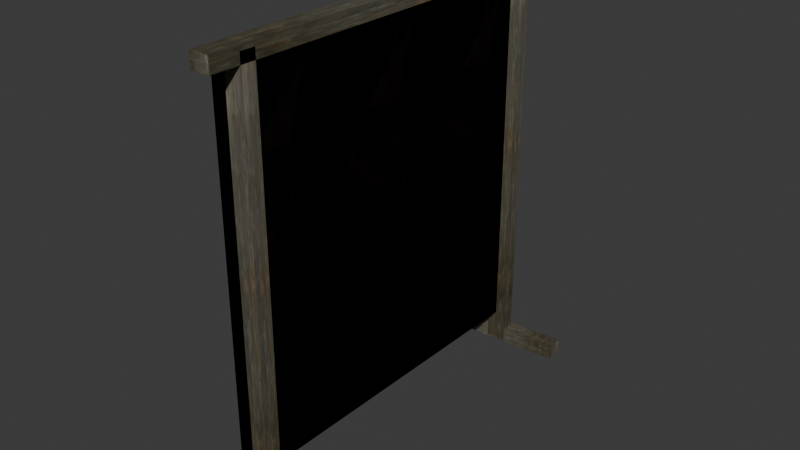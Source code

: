 # Source: meat2.blend  (saved by Blender 4.1.24; exported with 4.5.12 LTS)
import bpy
from mathutils import Matrix  # noqa: F401  (used for matrix-valued properties, if any)

bpy.ops.wm.read_factory_settings(use_empty=True)
scene = bpy.context.scene
scene.name = 'Scene'

# ---- images (referenced by path relative to the original .blend; pixels are not part of the script)
import os
ASSET_DIR = os.environ.get("B2B_ASSET_DIR", "")  # directory of the original .blend (textures are referenced by path, not embedded)
HERE = os.path.dirname(os.path.abspath(__file__))  # packed textures are extracted next to this script under _unpacked/

def load_image(name, relpath, width, height, colorspace="sRGB"):
    """Load a texture the original file referenced (path relative to the .blend, or extracted next to this script)."""
    p = next((c for c in (os.path.join(HERE, relpath), os.path.join(ASSET_DIR, relpath)) if relpath and os.path.exists(c)), "")
    if p:
        img = bpy.data.images.load(p, check_existing=True)
        img.name = name
    else:  # same state as the original file: an image datablock whose file is absent (Cycles renders it pink)
        img = bpy.data.images.new(name, width, height)
        img.source = "FILE"
        img.filepath = "//" + (relpath or name)
    img.colorspace_settings.name = colorspace
    return img
img_wood_jpg = load_image('wood.jpg', '_unpacked/wood.3b2a7118.jpg', 64, 128, 'sRGB')
img_carcass_carcass_i = load_image('..\\carcass\\carcass.i', '_unpacked/carcass.8b01ccdf.png', 32, 128, 'sRGB')

# ---- materials (node trees are filled in below, after node groups)
mat_models_textures_wood_jpg = bpy.data.materials.new('models/textures/wood.jpg')
mat_models_textures_wood_jpg.use_transparent_shadow = False
mat_models_textures_wood_jpg.specular_color = (0.0, 0.0, 0.0)
mat_models_carcass_carcass_png = bpy.data.materials.new('models/carcass/carcass.png')
mat_models_carcass_carcass_png.use_backface_culling = True
mat_models_carcass_carcass_png.use_transparent_shadow = False
mat_models_carcass_carcass_png.specular_color = (0.0, 0.0, 0.0)

# ---- material node trees
mat_models_textures_wood_jpg.use_nodes = True; mat_models_textures_wood_jpg.node_tree.nodes.clear()
_N = mat_models_textures_wood_jpg.node_tree.nodes; _L = mat_models_textures_wood_jpg.node_tree.links
n0 = _N.new('ShaderNodeTexImage'); n0.name = 'Image Texture'; n0.location = (0, 0)
n0.image = img_wood_jpg
n1 = _N.new('ShaderNodeBsdfPrincipled'); n1.name = 'Principled BSDF'; n1.location = (290, 0)
n1.inputs[4].default_value = 0.99
n2 = _N.new('ShaderNodeOutputMaterial'); n2.name = 'Material Output'; n2.location = (580, 0)
_L.new(n1.outputs[0], n2.inputs[0])
_L.new(n0.outputs[0], n1.inputs[0])
n2.is_active_output = True
mat_models_carcass_carcass_png.use_nodes = True; mat_models_carcass_carcass_png.node_tree.nodes.clear()
_N = mat_models_carcass_carcass_png.node_tree.nodes; _L = mat_models_carcass_carcass_png.node_tree.links
n0 = _N.new('ShaderNodeTexImage'); n0.name = 'Image Texture'; n0.location = (0, 0)
n0.image = img_carcass_carcass_i
n1 = _N.new('ShaderNodeBsdfPrincipled'); n1.name = 'Principled BSDF'; n1.location = (290, 0)
n1.inputs[4].default_value = 0.99
n2 = _N.new('ShaderNodeOutputMaterial'); n2.name = 'Material Output'; n2.location = (580, 0)
_L.new(n1.outputs[0], n2.inputs[0])
_L.new(n0.outputs[0], n1.inputs[0])
n2.is_active_output = True

# ---- world
world_world = bpy.data.worlds.new('World'); scene.world = world_world
world_world.use_nodes = True; world_world.node_tree.nodes.clear()
_N = world_world.node_tree.nodes; _L = world_world.node_tree.links
n0 = _N.new('ShaderNodeOutputWorld'); n0.name = 'World Output'; n0.location = (300, 300)
n1 = _N.new('ShaderNodeBackground'); n1.name = 'Background'; n1.location = (10, 300)
n1.inputs[0].default_value = (0.05088, 0.05088, 0.05088, 1.0)
_L.new(n1.outputs[0], n0.inputs[0])
n0.is_active_output = True
world_world.color = (0.05088, 0.05088, 0.05088)
world_world.use_sun_shadow = False
world_world.sun_shadow_jitter_overblur = 0.0

# ---- meshes
me_carcass_ms3d_m = bpy.data.meshes.new('carcass.ms3d.m')
me_carcass_ms3d_m.from_pydata([(0.824, -8.096, 17.75), (0.824, -8.096, -1.75), (0.824, -7.404, 17.75), (0.824, -7.404, -1.75), (0.824, -7.404, 17.75), (0.824, -7.404, -1.75), (-0.07399, -7.404, 17.75), (-0.07399, -7.404, -1.75), (-0.07399, -7.404, 17.75), (-0.07399, -7.404, -1.75), (-0.07399, -8.096, 17.75), (-0.07399, -8.096, -1.75), (-0.07399, -8.096, 17.75), (-0.07399, -8.096, -1.75), (0.824, -8.096, 17.75), (0.824, -8.096, -1.75), (0.824, -8.096, 17.75), (0.824, -7.404, 17.75), (0.824, -8.096, -1.75), (0.824, -7.404, -1.75), (0.449, 8.529, 17.75), (0.449, 8.529, -1.75), (0.449, 9.221, 17.75), (0.449, 9.221, -1.75), (0.449, 9.221, 17.75), (0.449, 9.221, -1.75), (-0.449, 9.221, 17.75), (-0.449, 9.221, -1.75), (-0.449, 9.221, 17.75), (-0.449, 9.221, -1.75), (-0.449, 8.529, 17.75), (-0.449, 8.529, -1.75), (-0.449, 8.529, 17.75), (-0.449, 8.529, -1.75), (0.449, 8.529, 17.75), (0.449, 8.529, -1.75), (0.449, 8.529, 17.75), (0.449, 9.221, 17.75), (0.449, 8.529, -1.75), (0.449, 9.221, -1.75), (0.824, 10.06, 17.97), (0.824, -9.438, 17.97), (0.824, 10.06, 17.28), (0.824, -9.438, 17.28), (0.824, 10.06, 17.28), (0.824, -9.438, 17.28), (-0.07399, 10.06, 17.28), (-0.07399, -9.438, 17.28), (-0.07399, 10.06, 17.28), (-0.07399, -9.438, 17.28), (-0.07399, 10.06, 17.97), (-0.07399, -9.438, 17.97), (-0.07399, 10.06, 17.97), (-0.07399, -9.438, 17.97), (0.824, 10.06, 17.97), (0.824, -9.438, 17.97), (0.824, 10.06, 17.97), (0.824, 10.06, 17.28), (0.824, -9.438, 17.97), (0.824, -9.438, 17.28), (-2.388, 9.255, -1.154), (3.079, 9.555, -1.154), (-2.388, 9.255, -1.846), (3.079, 9.555, -1.846), (-2.388, 9.255, -1.846), (3.079, 9.555, -1.846), (-2.384, 8.463, -1.846), (3.083, 8.763, -1.846), (-2.384, 8.463, -1.846), (3.083, 8.763, -1.846), (-2.384, 8.463, -1.154), (3.083, 8.763, -1.154), (-2.384, 8.463, -1.154), (3.083, 8.763, -1.154), (-2.388, 9.255, -1.154), (3.079, 9.555, -1.154), (-2.388, 9.255, -1.154), (-2.388, 9.255, -1.846), (3.079, 9.555, -1.154), (3.079, 9.555, -1.846), (-1.976, -7.451, -1.154), (3.491, -7.15, -1.154), (-1.976, -7.451, -1.846), (3.491, -7.15, -1.846), (-1.976, -7.451, -1.846), (3.491, -7.15, -1.846), (-1.972, -8.243, -1.846), (3.495, -7.943, -1.846), (-1.972, -8.243, -1.846), (3.495, -7.943, -1.846), (-1.972, -8.243, -1.154), (3.495, -7.943, -1.154), (-1.972, -8.243, -1.154), (3.495, -7.943, -1.154), (-1.976, -7.451, -1.154), (3.491, -7.15, -1.154), (-1.976, -7.451, -1.154), (-1.976, -7.451, -1.846), (3.491, -7.15, -1.154), (3.491, -7.15, -1.846)], [], [(0, 1, 2), (1, 3, 2), (4, 5, 6), (5, 7, 6), (8, 9, 10), (9, 11, 10), (12, 13, 14), (13, 15, 14), (12, 16, 6), (16, 17, 6), (18, 13, 19), (13, 7, 19), (20, 21, 22), (21, 23, 22), (24, 25, 26), (25, 27, 26), (28, 29, 30), (29, 31, 30), (32, 33, 34), (33, 35, 34), (32, 36, 26), (36, 37, 26), (38, 33, 39), (33, 27, 39), (40, 41, 42), (41, 43, 42), (44, 45, 46), (45, 47, 46), (48, 49, 50), (49, 51, 50), (52, 53, 54), (53, 55, 54), (52, 56, 46), (56, 57, 46), (58, 53, 59), (53, 47, 59), (60, 61, 62), (61, 63, 62), (64, 65, 66), (65, 67, 66), (68, 69, 70), (69, 71, 70), (72, 73, 74), (73, 75, 74), (72, 76, 66), (76, 77, 66), (78, 73, 79), (73, 67, 79), (80, 81, 82), (81, 83, 82), (84, 85, 86), (85, 87, 86), (88, 89, 90), (89, 91, 90), (92, 93, 94), (93, 95, 94), (92, 96, 86), (96, 97, 86), (98, 93, 99), (93, 87, 99)])
me_carcass_ms3d_m.polygons.foreach_set('use_smooth', [True] * 60)
_k = set([(0, 1), (0, 2), (1, 3), (2, 3), (4, 5), (4, 6), (5, 7), (6, 7), (6, 12), (6, 17), (7, 13), (7, 19), (8, 9), (8, 10), (9, 11), (10, 11), (12, 13), (12, 14), (12, 16), (13, 15), (13, 18), (14, 15), (16, 17), (18, 19), (20, 21), (20, 22), (21, 23), (22, 23), (24, 25), (24, 26), (25, 27), (26, 27), (26, 32), (26, 37), (27, 33), (27, 39), (28, 29), (28, 30), (29, 31), (30, 31), (32, 33), (32, 34), (32, 36), (33, 35), (33, 38), (34, 35), (36, 37), (38, 39), (40, 41), (40, 42), (41, 43), (42, 43), (44, 45), (44, 46), (45, 47), (46, 47), (46, 52), (46, 57), (47, 53), (47, 59), (48, 49), (48, 50), (49, 51), (50, 51), (52, 53), (52, 54), (52, 56), (53, 55), (53, 58), (54, 55), (56, 57), (58, 59), (60, 61), (60, 62), (61, 63), (62, 63), (64, 65), (64, 66), (65, 67), (66, 67), (66, 72), (66, 77), (67, 73), (67, 79), (68, 69), (68, 70), (69, 71), (70, 71), (72, 73), (72, 74), (72, 76), (73, 75), (73, 78), (74, 75), (76, 77), (78, 79), (80, 81), (80, 82), (81, 83), (82, 83), (84, 85), (84, 86), (85, 87), (86, 87), (86, 92), (86, 97), (87, 93), (87, 99), (88, 89), (88, 90), (89, 91), (90, 91), (92, 93), (92, 94), (92, 96), (93, 95), (93, 98), (94, 95), (96, 97), (98, 99)])
me_carcass_ms3d_m.attributes.new('sharp_edge', 'BOOLEAN', 'EDGE').data.foreach_set('value', [ (min(e.vertices), max(e.vertices)) in _k for e in me_carcass_ms3d_m.edges])
_uv = me_carcass_ms3d_m.uv_layers.new(name='ms3d_uv_layer')
_uv.uv.foreach_set('vector', [0.0, 1.0, 0.0, 0.0, 1.0, 1.0, 0.0, 0.0, 1.0, 0.0, 1.0, 1.0, 0.0, 1.0, 0.0, 0.0, 1.0, 1.0, 0.0, 0.0, 1.0, 0.0, 1.0, 1.0, 0.0, 1.0, 0.0, 0.0, 1.0, 1.0, 0.0, 0.0, 1.0, 0.0, 1.0, 1.0, 0.0, 1.0, 0.0, 0.0, 1.0, 1.0, 0.0, 0.0, 1.0, 0.0, 1.0, 1.0, 0.0, 1.0, 0.0, 0.0, 1.0, 1.0, 0.0, 0.0, 1.0, 0.0, 1.0, 1.0, 0.0, 1.0, 0.0, 0.0, 1.0, 1.0, 0.0, 0.0, 1.0, 0.0, 1.0, 1.0, 0.0, 1.0, 0.0, 0.0, 1.0, 1.0, 0.0, 0.0, 1.0, 0.0, 1.0, 1.0, 0.0, 1.0, 0.0, 0.0, 1.0, 1.0, 0.0, 0.0, 1.0, 0.0, 1.0, 1.0, 0.0, 1.0, 0.0, 0.0, 1.0, 1.0, 0.0, 0.0, 1.0, 0.0, 1.0, 1.0, 0.0, 1.0, 0.0, 0.0, 1.0, 1.0, 0.0, 0.0, 1.0, 0.0, 1.0, 1.0, 0.0, 1.0, 0.0, 0.0, 1.0, 1.0, 0.0, 0.0, 1.0, 0.0, 1.0, 1.0, 0.0, 1.0, 0.0, 0.0, 1.0, 1.0, 0.0, 0.0, 1.0, 0.0, 1.0, 1.0, 0.0, 1.0, 0.0, 0.0, 1.0, 1.0, 0.0, 0.0, 1.0, 0.0, 1.0, 1.0, 0.0, 1.0, 0.0, 0.0, 1.0, 1.0, 0.0, 0.0, 1.0, 0.0, 1.0, 1.0, 0.0, 1.0, 0.0, 0.0, 1.0, 1.0, 0.0, 0.0, 1.0, 0.0, 1.0, 1.0, 0.0, 1.0, 0.0, 0.0, 1.0, 1.0, 0.0, 0.0, 1.0, 0.0, 1.0, 1.0, 0.0, 1.0, 0.0, 0.0, 1.0, 1.0, 0.0, 0.0, 1.0, 0.0, 1.0, 1.0, 0.0, 1.0, 0.0, 0.0, 1.0, 1.0, 0.0, 0.0, 1.0, 0.0, 1.0, 1.0, 0.0, 1.0, 0.0, 0.0, 1.0, 1.0, 0.0, 0.0, 1.0, 0.0, 1.0, 1.0, 0.0, 1.0, 0.0, 0.0, 1.0, 1.0, 0.0, 0.0, 1.0, 0.0, 1.0, 1.0, 0.0, 1.0, 0.0, 0.0, 1.0, 1.0, 0.0, 0.0, 1.0, 0.0, 1.0, 1.0, 0.0, 1.0, 0.0, 0.0, 1.0, 1.0, 0.0, 0.0, 1.0, 0.0, 1.0, 1.0, 0.0, 1.0, 0.0, 0.0, 1.0, 1.0, 0.0, 0.0, 1.0, 0.0, 1.0, 1.0, 0.0, 1.0, 0.0, 0.0, 1.0, 1.0, 0.0, 0.0, 1.0, 0.0, 1.0, 1.0, 0.0, 1.0, 0.0, 0.0, 1.0, 1.0, 0.0, 0.0, 1.0, 0.0, 1.0, 1.0, 0.0, 1.0, 0.0, 0.0, 1.0, 1.0, 0.0, 0.0, 1.0, 0.0, 1.0, 1.0, 0.0, 1.0, 0.0, 0.0, 1.0, 1.0, 0.0, 0.0, 1.0, 0.0, 1.0, 1.0, 0.0, 1.0, 0.0, 0.0, 1.0, 1.0, 0.0, 0.0, 1.0, 0.0, 1.0, 1.0, 0.0, 1.0, 0.0, 0.0, 1.0, 1.0, 0.0, 0.0, 1.0, 0.0, 1.0, 1.0, 0.0, 1.0, 0.0, 0.0, 1.0, 1.0, 0.0, 0.0, 1.0, 0.0, 1.0, 1.0])
me_carcass_ms3d_m.materials.append(mat_models_textures_wood_jpg)
me_carcass_ms3d_m.update()
me_carcass_ms3d_m_001 = bpy.data.meshes.new('carcass.ms3d.m.001')
me_carcass_ms3d_m_001.from_pydata([(0.0, -8.662, 17.75), (0.0, -8.662, -0.25), (0.0, 8.912, -0.25), (0.0, 8.912, 17.75), (0.0, 8.912, -0.25), (0.0, -8.662, -0.25), (0.0, -8.662, 17.75), (0.0, 8.912, 17.75)], [], [(0, 1, 2), (0, 2, 3), (4, 5, 6), (7, 4, 6)])
me_carcass_ms3d_m_001.polygons.foreach_set('use_smooth', [True] * 4)
_k = set([(0, 1), (0, 3), (1, 2), (2, 3), (4, 5), (4, 7), (5, 6), (6, 7)])
me_carcass_ms3d_m_001.attributes.new('sharp_edge', 'BOOLEAN', 'EDGE').data.foreach_set('value', [ (min(e.vertices), max(e.vertices)) in _k for e in me_carcass_ms3d_m_001.edges])
_uv = me_carcass_ms3d_m_001.uv_layers.new(name='ms3d_uv_layer')
_uv.uv.foreach_set('vector', [0.0, 1.0, 0.0, 0.03101, 2.879, 0.03101, 0.0, 1.0, 2.879, 0.03101, 2.879, 1.0, 2.879, 0.03101, 0.0, 0.03101, 0.0, 1.0, 2.879, 1.0, 2.879, 0.03101, 0.0, 1.0])
me_carcass_ms3d_m_001.materials.append(mat_models_carcass_carcass_png)
me_carcass_ms3d_m_001.update()

# ---- objects
ob_frame = bpy.data.objects.new('frame', me_carcass_ms3d_m)
ob_carcass_ms3d_eo = bpy.data.objects.new('carcass.ms3d.eo', None)
ob_carcass = bpy.data.objects.new('carcass', me_carcass_ms3d_m_001)

# ---- transforms, parenting, visibility, modifiers, constraints
ob_frame.parent = ob_carcass_ms3d_eo
ob_frame.location = (0.0, 0.0, 0.0)
_m = ob_frame.modifiers.new('ms3d_smoothing_groups', 'EDGE_SPLIT')
_m.use_edge_angle = False
ob_carcass_ms3d_eo.location = (0.0, 0.0, 0.0)
ob_carcass.parent = ob_carcass_ms3d_eo
ob_carcass.location = (0.0, 0.0, 0.0)
_m = ob_carcass.modifiers.new('ms3d_smoothing_groups', 'EDGE_SPLIT')
_m.use_edge_angle = False

# ---- collection membership
scene.collection.objects.link(ob_frame)
scene.collection.objects.link(ob_carcass_ms3d_eo)
scene.collection.objects.link(ob_carcass)

# ---- scene / render settings (as saved in the file)
scene.frame_start = 1; scene.frame_end = 30; scene.frame_set(24)
scene.render.engine = 'BLENDER_EEVEE_NEXT'
scene.cycles.sampling_pattern = 'TABULATED_SOBOL'
scene.eevee.ray_tracing_options.trace_max_roughness = 0.0
bpy.context.view_layer.update()

# ---- added for rendering (the .blend has no active camera and no usable light): camera, sun
cam_auto = bpy.data.cameras.new('AutoCamera')
cam_auto.lens = 50.0
cam_auto.sensor_width = 36.0
cam_auto.clip_end = 1000.0
ob_auto_camera = bpy.data.objects.new('AutoCamera', cam_auto)
scene.collection.objects.link(ob_auto_camera)
ob_auto_camera.location = (26.8459, -31.2384, 29.0964)
ob_auto_camera.rotation_euler = (1.09748, -7.21219e-08, 0.694738)
scene.camera = ob_auto_camera
light_auto_sun = bpy.data.lights.new('AutoSun', 'SUN')
light_auto_sun.energy = 3.0
light_auto_sun.angle = 0.0523599
ob_auto_sun = bpy.data.objects.new('AutoSun', light_auto_sun)
scene.collection.objects.link(ob_auto_sun)
ob_auto_sun.rotation_euler = (0.872665, 0.174533, 0.523599)
bpy.context.view_layer.update()
